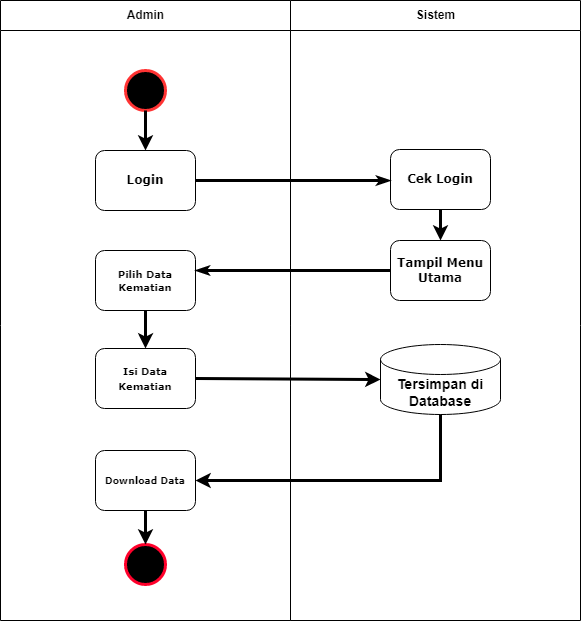

The diagram above was exported from draw.io. Its source (the exported page's mxGraphModel, read from the mxfile embedded in the PNG):
<mxGraphModel dx="2322" dy="715" grid="1" gridSize="10" guides="1" tooltips="1" connect="1" arrows="1" fold="1" page="1" pageScale="1" pageWidth="1100" pageHeight="850" background="none" math="0" shadow="0">
  <root>
    <mxCell id="0" />
    <mxCell id="1" parent="0" />
    <mxCell id="77e6c97f196da883-6" value="Admin" style="swimlane;html=1;startSize=30;" parent="1" vertex="1">
      <mxGeometry x="-290" y="90" width="290" height="620" as="geometry">
        <mxRectangle x="-290" y="90" width="80" height="30" as="alternateBounds" />
      </mxGeometry>
    </mxCell>
    <mxCell id="77e6c97f196da883-18" value="&lt;h2&gt;Login&lt;/h2&gt;" style="rounded=1;whiteSpace=wrap;html=1;shadow=0;labelBackgroundColor=none;strokeWidth=1;fontFamily=Verdana;fontSize=8;align=center;" parent="77e6c97f196da883-6" vertex="1">
      <mxGeometry x="95" y="150" width="100" height="60" as="geometry" />
    </mxCell>
    <mxCell id="UOKvEdJmFOq2ONdFT3QC-29" style="edgeStyle=orthogonalEdgeStyle;rounded=0;orthogonalLoop=1;jettySize=auto;html=1;entryX=0.5;entryY=0;entryDx=0;entryDy=0;strokeWidth=3;" edge="1" parent="77e6c97f196da883-6" source="77e6c97f196da883-22" target="UOKvEdJmFOq2ONdFT3QC-27">
      <mxGeometry relative="1" as="geometry" />
    </mxCell>
    <mxCell id="77e6c97f196da883-22" value="&lt;h3&gt;&lt;font style=&quot;font-size: 10px;&quot;&gt;Pilih Data Kematian&lt;/font&gt;&lt;/h3&gt;" style="rounded=1;whiteSpace=wrap;html=1;shadow=0;labelBackgroundColor=none;strokeWidth=1;fontFamily=Verdana;fontSize=8;align=center;" parent="77e6c97f196da883-6" vertex="1">
      <mxGeometry x="95" y="250" width="100" height="60" as="geometry" />
    </mxCell>
    <mxCell id="UOKvEdJmFOq2ONdFT3QC-2" value="" style="ellipse;whiteSpace=wrap;html=1;aspect=fixed;strokeColor=#FF3333;fillColor=#000000;strokeWidth=3;" vertex="1" parent="77e6c97f196da883-6">
      <mxGeometry x="125" y="70" width="40" height="40" as="geometry" />
    </mxCell>
    <mxCell id="UOKvEdJmFOq2ONdFT3QC-27" value="&lt;h2&gt;&lt;font style=&quot;font-size: 10px;&quot;&gt;Isi Data Kematian&lt;/font&gt;&lt;/h2&gt;" style="rounded=1;whiteSpace=wrap;html=1;shadow=0;labelBackgroundColor=none;strokeWidth=1;fontFamily=Verdana;fontSize=8;align=center;" vertex="1" parent="77e6c97f196da883-6">
      <mxGeometry x="95" y="348" width="100" height="60" as="geometry" />
    </mxCell>
    <mxCell id="UOKvEdJmFOq2ONdFT3QC-31" value="&lt;h3&gt;Download Data&lt;/h3&gt;" style="rounded=1;whiteSpace=wrap;html=1;shadow=0;labelBackgroundColor=none;strokeWidth=1;fontFamily=Verdana;fontSize=8;align=center;" vertex="1" parent="77e6c97f196da883-6">
      <mxGeometry x="95" y="450" width="100" height="60" as="geometry" />
    </mxCell>
    <mxCell id="UOKvEdJmFOq2ONdFT3QC-37" value="" style="endArrow=classic;html=1;rounded=0;strokeWidth=3;fontSize=10;entryX=0.5;entryY=0;entryDx=0;entryDy=0;exitX=0.5;exitY=1;exitDx=0;exitDy=0;" edge="1" parent="77e6c97f196da883-6" source="UOKvEdJmFOq2ONdFT3QC-2" target="77e6c97f196da883-18">
      <mxGeometry width="50" height="50" relative="1" as="geometry">
        <mxPoint x="300" y="320" as="sourcePoint" />
        <mxPoint x="350" y="270" as="targetPoint" />
      </mxGeometry>
    </mxCell>
    <mxCell id="UOKvEdJmFOq2ONdFT3QC-39" value="" style="ellipse;whiteSpace=wrap;html=1;aspect=fixed;strokeColor=#FF002B;fillColor=#000000;strokeWidth=3;" vertex="1" parent="77e6c97f196da883-6">
      <mxGeometry x="125" y="544" width="40" height="40" as="geometry" />
    </mxCell>
    <mxCell id="UOKvEdJmFOq2ONdFT3QC-40" value="" style="endArrow=classic;html=1;rounded=0;strokeWidth=3;fontSize=10;entryX=0.5;entryY=0;entryDx=0;entryDy=0;" edge="1" parent="77e6c97f196da883-6" source="UOKvEdJmFOq2ONdFT3QC-31" target="UOKvEdJmFOq2ONdFT3QC-39">
      <mxGeometry width="50" height="50" relative="1" as="geometry">
        <mxPoint x="230" y="270" as="sourcePoint" />
        <mxPoint x="280" y="220" as="targetPoint" />
      </mxGeometry>
    </mxCell>
    <mxCell id="77e6c97f196da883-7" value="Sistem" style="swimlane;html=1;startSize=30;" parent="1" vertex="1">
      <mxGeometry y="90" width="290" height="620" as="geometry" />
    </mxCell>
    <mxCell id="77e6c97f196da883-21" value="&lt;h2&gt;Cek Login&lt;/h2&gt;" style="rounded=1;whiteSpace=wrap;html=1;shadow=0;labelBackgroundColor=none;strokeWidth=1;fontFamily=Verdana;fontSize=8;align=center;" parent="77e6c97f196da883-7" vertex="1">
      <mxGeometry x="100" y="149" width="100" height="60" as="geometry" />
    </mxCell>
    <mxCell id="UOKvEdJmFOq2ONdFT3QC-30" value="&lt;h3&gt;Tersimpan di Database&lt;/h3&gt;" style="shape=cylinder3;whiteSpace=wrap;html=1;boundedLbl=1;backgroundOutline=1;size=15;strokeColor=#000000;fillColor=#FFFFFF;" vertex="1" parent="77e6c97f196da883-7">
      <mxGeometry x="90" y="344" width="120" height="70" as="geometry" />
    </mxCell>
    <mxCell id="77e6c97f196da883-37" style="edgeStyle=orthogonalEdgeStyle;rounded=1;html=1;labelBackgroundColor=none;startArrow=none;startFill=0;startSize=5;endArrow=classicThin;endFill=1;endSize=5;jettySize=auto;orthogonalLoop=1;strokeWidth=3;fontFamily=Verdana;fontSize=8;exitX=1;exitY=0.5;exitDx=0;exitDy=0;entryX=0;entryY=0.5;entryDx=0;entryDy=0;" parent="1" source="77e6c97f196da883-18" target="77e6c97f196da883-21" edge="1">
      <mxGeometry relative="1" as="geometry">
        <Array as="points">
          <mxPoint x="100" y="270" />
        </Array>
      </mxGeometry>
    </mxCell>
    <mxCell id="77e6c97f196da883-38" style="edgeStyle=orthogonalEdgeStyle;rounded=1;html=1;labelBackgroundColor=none;startArrow=none;startFill=0;startSize=5;endArrow=classicThin;endFill=1;endSize=5;jettySize=auto;orthogonalLoop=1;strokeWidth=3;fontFamily=Verdana;fontSize=8" parent="1" source="UOKvEdJmFOq2ONdFT3QC-24" target="77e6c97f196da883-22" edge="1">
      <mxGeometry relative="1" as="geometry">
        <Array as="points">
          <mxPoint x="140" y="370" />
        </Array>
      </mxGeometry>
    </mxCell>
    <mxCell id="UOKvEdJmFOq2ONdFT3QC-24" value="&lt;h2&gt;Tampil Menu Utama&lt;/h2&gt;" style="rounded=1;whiteSpace=wrap;html=1;shadow=0;labelBackgroundColor=none;strokeWidth=1;fontFamily=Verdana;fontSize=8;align=center;" vertex="1" parent="1">
      <mxGeometry x="100" y="330" width="100" height="60" as="geometry" />
    </mxCell>
    <mxCell id="UOKvEdJmFOq2ONdFT3QC-26" value="" style="endArrow=classic;html=1;rounded=0;entryX=0.5;entryY=0;entryDx=0;entryDy=0;exitX=0.5;exitY=1;exitDx=0;exitDy=0;strokeWidth=3;" edge="1" parent="1" source="77e6c97f196da883-21" target="UOKvEdJmFOq2ONdFT3QC-24">
      <mxGeometry width="50" height="50" relative="1" as="geometry">
        <mxPoint x="10" y="400" as="sourcePoint" />
        <mxPoint x="60" y="350" as="targetPoint" />
      </mxGeometry>
    </mxCell>
    <mxCell id="UOKvEdJmFOq2ONdFT3QC-32" style="edgeStyle=orthogonalEdgeStyle;rounded=0;orthogonalLoop=1;jettySize=auto;html=1;entryX=1;entryY=0.5;entryDx=0;entryDy=0;strokeWidth=3;exitX=0.5;exitY=1;exitDx=0;exitDy=0;exitPerimeter=0;" edge="1" parent="1" source="UOKvEdJmFOq2ONdFT3QC-30" target="UOKvEdJmFOq2ONdFT3QC-31">
      <mxGeometry relative="1" as="geometry">
        <mxPoint x="-145" y="500" as="sourcePoint" />
        <mxPoint x="-135" y="448" as="targetPoint" />
        <Array as="points">
          <mxPoint x="150" y="570" />
        </Array>
      </mxGeometry>
    </mxCell>
    <mxCell id="UOKvEdJmFOq2ONdFT3QC-36" value="" style="endArrow=classic;html=1;rounded=0;strokeWidth=3;fontSize=10;exitX=1;exitY=0.5;exitDx=0;exitDy=0;entryX=0;entryY=0.5;entryDx=0;entryDy=0;entryPerimeter=0;" edge="1" parent="1" source="UOKvEdJmFOq2ONdFT3QC-27" target="UOKvEdJmFOq2ONdFT3QC-30">
      <mxGeometry width="50" height="50" relative="1" as="geometry">
        <mxPoint x="10" y="540" as="sourcePoint" />
        <mxPoint x="60" y="490" as="targetPoint" />
      </mxGeometry>
    </mxCell>
  </root>
</mxGraphModel>